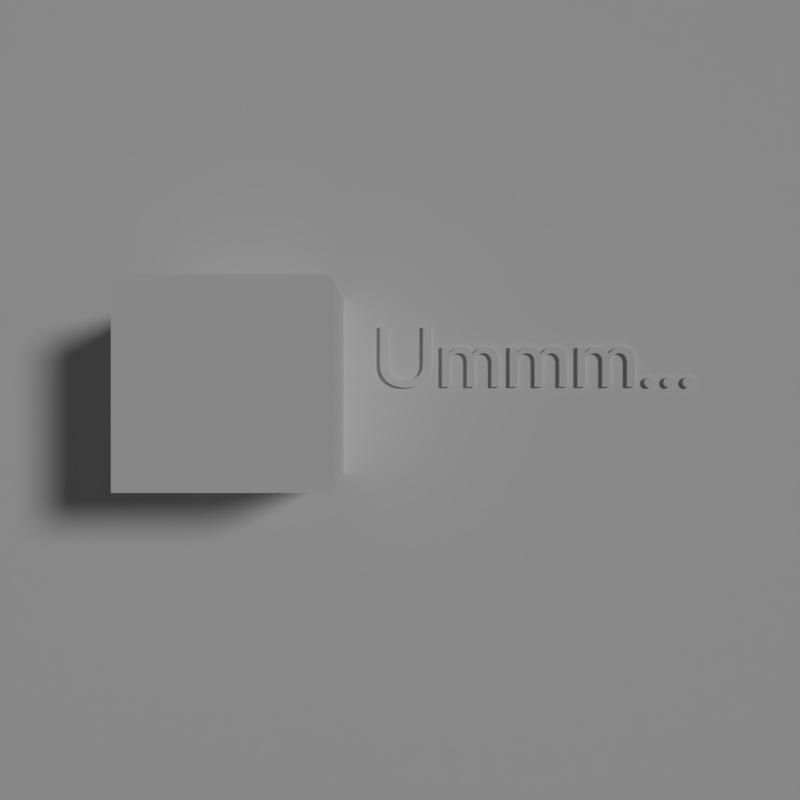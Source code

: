 # Source: RenderSketchGame-RyanGreen-0716-3.blend  (saved by Blender 2.71.0; exported with 4.5.12 LTS)
import bpy
from mathutils import Matrix  # noqa: F401  (used for matrix-valued properties, if any)

bpy.ops.wm.read_factory_settings(use_empty=True)
scene = bpy.context.scene
scene.name = 'Scene'

# ---- collections
col_collection_1 = bpy.data.collections.new('Collection 1'); scene.collection.children.link(col_collection_1)

# ---- materials (node trees are filled in below, after node groups)
mat_material = bpy.data.materials.new('Material')
mat_material.alpha_threshold = 0.0
mat_material.roughness = 0.5
mat_material.line_color = (0.0, 0.0, 0.0, 1.0)

# ---- material node trees
mat_material.use_nodes = True; mat_material.node_tree.nodes.clear()
_N = mat_material.node_tree.nodes; _L = mat_material.node_tree.links
n0 = _N.new('ShaderNodeOutputMaterial'); n0.name = 'Material Output'; n0.location = (300, 300)
n1 = _N.new('ShaderNodeBsdfDiffuse'); n1.name = 'Diffuse BSDF'; n1.location = (10, 300)
_L.new(n1.outputs[0], n0.inputs[0])
n0.is_active_output = True

# ---- world
world_world = bpy.data.worlds.new('World'); scene.world = world_world
world_world.use_nodes = True; world_world.node_tree.nodes.clear()
_N = world_world.node_tree.nodes; _L = world_world.node_tree.links
n0 = _N.new('ShaderNodeOutputWorld'); n0.name = 'World Output'; n0.location = (300, 300)
n1 = _N.new('ShaderNodeBackground'); n1.name = 'Background'; n1.location = (10, 300)
n1.inputs[0].default_value = (0.05088, 0.05088, 0.05088, 1.0)
_L.new(n1.outputs[0], n0.inputs[0])
n0.is_active_output = True
world_world.color = (0.05088, 0.05088, 0.05088)
world_world.use_sun_shadow = False
world_world.sun_shadow_jitter_overblur = 0.0
world_world.cycles.sampling_method = 'MANUAL'
world_world.cycles.sample_map_resolution = 256

# ---- cameras
cam_camera = bpy.data.cameras.new('Camera')
cam_camera.clip_end = 100.0
cam_camera.lens = 35.0
cam_camera.sensor_width = 32.0
cam_camera.sensor_height = 18.0
cam_camera.ortho_scale = 7.314
cam_camera.dof.focus_distance = 0.0

# ---- lights
light_lamp = bpy.data.lights.new('Lamp', 'SUN')
light_lamp.transmission_factor = 0.0
light_lamp.cutoff_distance = 30.0
light_lamp.angle = 0.1993
light_lamp.energy = 1.0
light_lamp.shadow_buffer_clip_start = 1.001
light_lamp.shadow_soft_size = 0.1
light_lamp.shadow_cascade_max_distance = 1000.0
light_lamp.cycles.use_multiple_importance_sampling = False

# ---- meshes
me_mesh = bpy.data.meshes.new('Mesh')
me_mesh.from_pydata([(3.568, 0.111, 0.0), (3.56, 0.1104, 0.0), (3.552, 0.1088, 0.0), (3.545, 0.1063, 0.0), (3.538, 0.1028, 0.0), (3.531, 0.09846, 0.0), (3.526, 0.09338, 0.0), (3.521, 0.08761, 0.0), (3.516, 0.08122, 0.0), (3.513, 0.0743, 0.0), (3.51, 0.0669, 0.0), (3.509, 0.05911, 0.0), (3.508, 0.051, 0.0), (3.509, 0.04289, 0.0), (3.51, 0.0351, 0.0), (3.513, 0.0277, 0.0), (3.516, 0.02078, 0.0), (3.521, 0.01439, 0.0), (3.526, 0.008625, 0.0), (3.531, 0.003543, 0.0), (3.538, -0.0007778, 0.0), (3.545, -0.004266, 0.0), (3.552, -0.006847, 0.0), (3.56, -0.00845, 0.0), (3.568, -0.009, 0.0), (3.576, -0.00845, 0.0), (3.584, -0.006847, 0.0), (3.591, -0.004266, 0.0), (3.598, -0.0007778, 0.0), (3.605, 0.003543, 0.0), (3.61, 0.008625, 0.0), (3.615, 0.01439, 0.0), (3.62, 0.02078, 0.0), (3.623, 0.0277, 0.0), (3.626, 0.0351, 0.0), (3.627, 0.04289, 0.0), (3.628, 0.051, 0.0), (3.627, 0.05911, 0.0), (3.626, 0.0669, 0.0), (3.623, 0.0743, 0.0), (3.62, 0.08122, 0.0), (3.615, 0.08761, 0.0), (3.61, 0.09337, 0.0), (3.605, 0.09846, 0.0), (3.598, 0.1028, 0.0), (3.591, 0.1063, 0.0), (3.584, 0.1088, 0.0), (3.576, 0.1104, 0.0), (0.648, 0.682, 0.0), (0.55, 0.682, 0.0), (0.55, 0.285, 0.0), (0.5498, 0.2693, 0.0), (0.5492, 0.2542, 0.0), (0.5482, 0.2396, 0.0), (0.5466, 0.2257, 0.0), (0.5445, 0.2124, 0.0), (0.5416, 0.1996, 0.0), (0.5381, 0.1875, 0.0), (0.5337, 0.176, 0.0), (0.5285, 0.165, 0.0), (0.5223, 0.1547, 0.0), (0.5152, 0.1451, 0.0), (0.507, 0.136, 0.0), (0.4988, 0.1284, 0.0), (0.4896, 0.1212, 0.0), (0.4795, 0.1143, 0.0), (0.4684, 0.108, 0.0), (0.4564, 0.1021, 0.0), (0.4435, 0.09687, 0.0), (0.4297, 0.09227, 0.0), (0.4149, 0.08837, 0.0), (0.3993, 0.08523, 0.0), (0.3827, 0.08292, 0.0), (0.3653, 0.08149, 0.0), (0.347, 0.081, 0.0), (0.3325, 0.0814, 0.0), (0.3183, 0.08259, 0.0), (0.3046, 0.08458, 0.0), (0.2913, 0.08737, 0.0), (0.2785, 0.09097, 0.0), (0.266, 0.09538, 0.0), (0.254, 0.1006, 0.0), (0.2423, 0.1066, 0.0), (0.2311, 0.1135, 0.0), (0.2203, 0.1212, 0.0), (0.21, 0.1297, 0.0), (0.2, 0.139, 0.0), (0.1927, 0.1468, 0.0), (0.1862, 0.1548, 0.0), (0.1805, 0.1631, 0.0), (0.1756, 0.172, 0.0), (0.1714, 0.1815, 0.0), (0.1679, 0.1918, 0.0), (0.165, 0.203, 0.0), (0.1627, 0.2154, 0.0), (0.161, 0.229, 0.0), (0.1599, 0.244, 0.0), (0.1592, 0.2607, 0.0), (0.159, 0.279, 0.0), (0.159, 0.682, 0.0), (0.061, 0.682, 0.0), (0.061, 0.258, 0.0), (0.06384, 0.2137, 0.0), (0.07204, 0.1736, 0.0), (0.08513, 0.1378, 0.0), (0.1026, 0.1061, 0.0), (0.1241, 0.07845, 0.0), (0.149, 0.05475, 0.0), (0.1769, 0.03492, 0.0), (0.2074, 0.01889, 0.0), (0.2399, 0.006562, 0.0), (0.274, -0.002139, 0.0), (0.3092, -0.007299, 0.0), (0.345, -0.009, 0.0), (0.3936, -0.006739, 0.0), (0.4379, -7.87e-05, 0.0), (0.478, 0.0108, 0.0), (0.5138, 0.0257, 0.0), (0.5453, 0.04446, 0.0), (0.5726, 0.06688, 0.0), (0.5957, 0.09277, 0.0), (0.6146, 0.122, 0.0), (0.6292, 0.1543, 0.0), (0.6397, 0.1895, 0.0), (0.6459, 0.2275, 0.0), (0.648, 0.268, 0.0), (0.767, 0.449, 0.0), (0.767, 0.0, 0.0), (0.856, 0.0, 0.0), (0.856, 0.326, 0.0), (0.8651, 0.3362, 0.0), (0.874, 0.3452, 0.0), (0.8828, 0.353, 0.0), (0.8915, 0.3599, 0.0), (0.9002, 0.3657, 0.0), (0.909, 0.3706, 0.0), (0.918, 0.3746, 0.0), (0.9272, 0.3778, 0.0), (0.9367, 0.3801, 0.0), (0.9466, 0.3818, 0.0), (0.957, 0.3827, 0.0), (0.968, 0.383, 0.0), (0.9788, 0.3823, 0.0), (0.9893, 0.3804, 0.0), (0.9992, 0.377, 0.0), (1.009, 0.3723, 0.0), (1.017, 0.3661, 0.0), (1.025, 0.3584, 0.0), (1.032, 0.3492, 0.0), (1.038, 0.3384, 0.0), (1.043, 0.326, 0.0), (1.046, 0.3121, 0.0), (1.048, 0.2964, 0.0), (1.049, 0.279, 0.0), (1.049, 0.0, 0.0), (1.138, 0.0, 0.0), (1.138, 0.326, 0.0), (1.146, 0.3341, 0.0), (1.155, 0.3417, 0.0), (1.163, 0.3488, 0.0), (1.172, 0.3554, 0.0), (1.18, 0.3615, 0.0), (1.189, 0.3669, 0.0), (1.198, 0.3716, 0.0), (1.206, 0.3756, 0.0), (1.215, 0.3787, 0.0), (1.223, 0.3811, 0.0), (1.231, 0.3825, 0.0), (1.238, 0.383, 0.0), (1.251, 0.3822, 0.0), (1.263, 0.3799, 0.0), (1.274, 0.3762, 0.0), (1.285, 0.3709, 0.0), (1.295, 0.3642, 0.0), (1.304, 0.356, 0.0), (1.312, 0.3464, 0.0), (1.318, 0.3354, 0.0), (1.324, 0.3231, 0.0), (1.328, 0.3094, 0.0), (1.33, 0.2944, 0.0), (1.331, 0.278, 0.0), (1.331, 0.0, 0.0), (1.42, 0.0, 0.0), (1.42, 0.282, 0.0), (1.419, 0.3077, 0.0), (1.415, 0.3318, 0.0), (1.41, 0.3542, 0.0), (1.402, 0.3747, 0.0), (1.392, 0.3933, 0.0), (1.38, 0.4098, 0.0), (1.366, 0.424, 0.0), (1.35, 0.4359, 0.0), (1.333, 0.4454, 0.0), (1.314, 0.4523, 0.0), (1.293, 0.4566, 0.0), (1.271, 0.458, 0.0), (1.255, 0.4572, 0.0), (1.24, 0.4551, 0.0), (1.226, 0.4515, 0.0), (1.212, 0.4468, 0.0), (1.199, 0.4409, 0.0), (1.187, 0.434, 0.0), (1.175, 0.4262, 0.0), (1.163, 0.4176, 0.0), (1.152, 0.4082, 0.0), (1.141, 0.3983, 0.0), (1.131, 0.3878, 0.0), (1.121, 0.377, 0.0), (1.113, 0.3897, 0.0), (1.105, 0.4014, 0.0), (1.095, 0.412, 0.0), (1.086, 0.4216, 0.0), (1.075, 0.43, 0.0), (1.064, 0.4374, 0.0), (1.053, 0.4436, 0.0), (1.04, 0.4488, 0.0), (1.028, 0.4528, 0.0), (1.015, 0.4557, 0.0), (1.001, 0.4574, 0.0), (0.987, 0.458, 0.0), (0.9765, 0.4575, 0.0), (0.9659, 0.4562, 0.0), (0.9553, 0.4538, 0.0), (0.9446, 0.4506, 0.0), (0.9338, 0.4464, 0.0), (0.923, 0.4413, 0.0), (0.9121, 0.4351, 0.0), (0.9011, 0.4281, 0.0), (0.89, 0.42, 0.0), (0.8788, 0.411, 0.0), (0.8674, 0.401, 0.0), (0.856, 0.39, 0.0), (0.856, 0.449, 0.0), (1.538, 0.449, 0.0), (1.538, 0.0, 0.0), (1.627, 0.0, 0.0), (1.627, 0.326, 0.0), (1.636, 0.3362, 0.0), (1.645, 0.3452, 0.0), (1.654, 0.353, 0.0), (1.662, 0.3599, 0.0), (1.671, 0.3657, 0.0), (1.68, 0.3706, 0.0), (1.689, 0.3746, 0.0), (1.698, 0.3778, 0.0), (1.708, 0.3801, 0.0), (1.718, 0.3818, 0.0), (1.728, 0.3827, 0.0), (1.739, 0.383, 0.0), (1.75, 0.3823, 0.0), (1.76, 0.3804, 0.0), (1.77, 0.377, 0.0), (1.78, 0.3723, 0.0), (1.788, 0.3661, 0.0), (1.796, 0.3584, 0.0), (1.803, 0.3492, 0.0), (1.809, 0.3384, 0.0), (1.814, 0.326, 0.0), (1.817, 0.3121, 0.0), (1.819, 0.2964, 0.0), (1.82, 0.279, 0.0), (1.82, 0.0, 0.0), (1.909, 0.0, 0.0), (1.909, 0.326, 0.0), (1.917, 0.3341, 0.0), (1.926, 0.3417, 0.0), (1.934, 0.3488, 0.0), (1.943, 0.3554, 0.0), (1.951, 0.3615, 0.0), (1.96, 0.3669, 0.0), (1.969, 0.3716, 0.0), (1.977, 0.3756, 0.0), (1.986, 0.3787, 0.0), (1.994, 0.3811, 0.0), (2.002, 0.3825, 0.0), (2.009, 0.383, 0.0), (2.022, 0.3822, 0.0), (2.034, 0.3799, 0.0), (2.045, 0.3762, 0.0), (2.056, 0.3709, 0.0), (2.066, 0.3642, 0.0), (2.075, 0.356, 0.0), (2.083, 0.3464, 0.0), (2.089, 0.3354, 0.0), (2.095, 0.3231, 0.0), (2.099, 0.3094, 0.0), (2.101, 0.2944, 0.0), (2.102, 0.278, 0.0), (2.102, 0.0, 0.0), (2.191, 0.0, 0.0), (2.191, 0.282, 0.0), (2.19, 0.3077, 0.0), (2.186, 0.3318, 0.0), (2.181, 0.3542, 0.0), (2.173, 0.3747, 0.0), (2.163, 0.3933, 0.0), (2.151, 0.4098, 0.0), (2.137, 0.424, 0.0), (2.121, 0.4359, 0.0), (2.104, 0.4454, 0.0), (2.085, 0.4523, 0.0), (2.064, 0.4566, 0.0), (2.042, 0.458, 0.0), (2.026, 0.4572, 0.0), (2.011, 0.4551, 0.0), (1.997, 0.4515, 0.0), (1.983, 0.4468, 0.0), (1.97, 0.4409, 0.0), (1.958, 0.434, 0.0), (1.946, 0.4262, 0.0), (1.934, 0.4176, 0.0), (1.923, 0.4082, 0.0), (1.912, 0.3983, 0.0), (1.902, 0.3878, 0.0), (1.892, 0.377, 0.0), (1.884, 0.3897, 0.0), (1.876, 0.4014, 0.0), (1.866, 0.412, 0.0), (1.857, 0.4216, 0.0), (1.846, 0.43, 0.0), (1.835, 0.4374, 0.0), (1.824, 0.4436, 0.0), (1.811, 0.4488, 0.0), (1.799, 0.4528, 0.0), (1.786, 0.4557, 0.0), (1.772, 0.4574, 0.0), (1.758, 0.458, 0.0), (1.747, 0.4575, 0.0), (1.737, 0.4562, 0.0), (1.726, 0.4538, 0.0), (1.716, 0.4506, 0.0), (1.705, 0.4464, 0.0), (1.694, 0.4413, 0.0), (1.683, 0.4351, 0.0), (1.672, 0.4281, 0.0), (1.661, 0.42, 0.0), (1.65, 0.411, 0.0), (1.638, 0.401, 0.0), (1.627, 0.39, 0.0), (1.627, 0.449, 0.0), (2.309, 0.449, 0.0), (2.309, 0.0, 0.0), (2.398, 0.0, 0.0), (2.398, 0.326, 0.0), (2.407, 0.3362, 0.0), (2.416, 0.3452, 0.0), (2.425, 0.353, 0.0), (2.433, 0.3599, 0.0), (2.442, 0.3657, 0.0), (2.451, 0.3706, 0.0), (2.46, 0.3746, 0.0), (2.469, 0.3778, 0.0), (2.479, 0.3801, 0.0), (2.489, 0.3818, 0.0), (2.499, 0.3827, 0.0), (2.51, 0.383, 0.0), (2.521, 0.3823, 0.0), (2.531, 0.3804, 0.0), (2.541, 0.377, 0.0), (2.551, 0.3723, 0.0), (2.559, 0.3661, 0.0), (2.567, 0.3584, 0.0), (2.574, 0.3492, 0.0), (2.58, 0.3384, 0.0), (2.585, 0.326, 0.0), (2.588, 0.3121, 0.0), (2.59, 0.2964, 0.0), (2.591, 0.279, 0.0), (2.591, 0.0, 0.0), (2.68, 0.0, 0.0), (2.68, 0.326, 0.0), (2.688, 0.3341, 0.0), (2.697, 0.3417, 0.0), (2.705, 0.3488, 0.0), (2.714, 0.3554, 0.0), (2.722, 0.3615, 0.0), (2.731, 0.3669, 0.0), (2.74, 0.3716, 0.0), (2.748, 0.3756, 0.0), (2.757, 0.3787, 0.0), (2.765, 0.3811, 0.0), (2.773, 0.3825, 0.0), (2.78, 0.383, 0.0), (2.793, 0.3822, 0.0), (2.805, 0.3799, 0.0), (2.816, 0.3762, 0.0), (2.827, 0.3709, 0.0), (2.837, 0.3642, 0.0), (2.846, 0.356, 0.0), (2.854, 0.3464, 0.0), (2.86, 0.3354, 0.0), (2.866, 0.3231, 0.0), (2.87, 0.3094, 0.0), (2.872, 0.2944, 0.0), (2.873, 0.278, 0.0), (2.873, 0.0, 0.0), (2.962, 0.0, 0.0), (2.962, 0.282, 0.0), (2.961, 0.3077, 0.0), (2.957, 0.3318, 0.0), (2.952, 0.3542, 0.0), (2.944, 0.3747, 0.0), (2.934, 0.3933, 0.0), (2.922, 0.4098, 0.0), (2.908, 0.424, 0.0), (2.892, 0.4359, 0.0), (2.875, 0.4454, 0.0), (2.856, 0.4523, 0.0), (2.835, 0.4566, 0.0), (2.813, 0.458, 0.0), (2.797, 0.4572, 0.0), (2.782, 0.4551, 0.0), (2.768, 0.4515, 0.0), (2.754, 0.4468, 0.0), (2.741, 0.4409, 0.0), (2.729, 0.434, 0.0), (2.717, 0.4262, 0.0), (2.705, 0.4176, 0.0), (2.694, 0.4082, 0.0), (2.683, 0.3983, 0.0), (2.673, 0.3878, 0.0), (2.663, 0.377, 0.0), (2.655, 0.3897, 0.0), (2.647, 0.4014, 0.0), (2.637, 0.412, 0.0), (2.628, 0.4216, 0.0), (2.617, 0.43, 0.0), (2.606, 0.4374, 0.0), (2.595, 0.4436, 0.0), (2.582, 0.4488, 0.0), (2.57, 0.4528, 0.0), (2.557, 0.4557, 0.0), (2.543, 0.4574, 0.0), (2.529, 0.458, 0.0), (2.518, 0.4575, 0.0), (2.508, 0.4562, 0.0), (2.497, 0.4538, 0.0), (2.487, 0.4506, 0.0), (2.476, 0.4464, 0.0), (2.465, 0.4413, 0.0), (2.454, 0.4351, 0.0), (2.443, 0.4281, 0.0), (2.432, 0.42, 0.0), (2.421, 0.411, 0.0), (2.409, 0.401, 0.0), (2.398, 0.39, 0.0), (2.398, 0.449, 0.0), (3.13, 0.111, 0.0), (3.122, 0.1104, 0.0), (3.114, 0.1088, 0.0), (3.107, 0.1063, 0.0), (3.1, 0.1028, 0.0), (3.093, 0.09846, 0.0), (3.088, 0.09338, 0.0), (3.083, 0.08761, 0.0), (3.078, 0.08122, 0.0), (3.075, 0.0743, 0.0), (3.072, 0.0669, 0.0), (3.071, 0.05911, 0.0), (3.07, 0.051, 0.0), (3.071, 0.04289, 0.0), (3.072, 0.0351, 0.0), (3.075, 0.0277, 0.0), (3.078, 0.02078, 0.0), (3.083, 0.01439, 0.0), (3.088, 0.008625, 0.0), (3.093, 0.003543, 0.0), (3.1, -0.0007778, 0.0), (3.107, -0.004266, 0.0), (3.114, -0.006847, 0.0), (3.122, -0.00845, 0.0), (3.13, -0.009, 0.0), (3.138, -0.00845, 0.0), (3.146, -0.006847, 0.0), (3.153, -0.004266, 0.0), (3.16, -0.0007778, 0.0), (3.167, 0.003543, 0.0), (3.172, 0.008625, 0.0), (3.177, 0.01439, 0.0), (3.182, 0.02078, 0.0), (3.185, 0.0277, 0.0), (3.188, 0.0351, 0.0), (3.189, 0.04289, 0.0), (3.19, 0.051, 0.0), (3.189, 0.05911, 0.0), (3.188, 0.0669, 0.0), (3.185, 0.0743, 0.0), (3.182, 0.08122, 0.0), (3.177, 0.08761, 0.0), (3.172, 0.09337, 0.0), (3.167, 0.09846, 0.0), (3.16, 0.1028, 0.0), (3.153, 0.1063, 0.0), (3.146, 0.1088, 0.0), (3.138, 0.1104, 0.0), (3.349, 0.111, 0.0), (3.341, 0.1104, 0.0), (3.333, 0.1088, 0.0), (3.326, 0.1063, 0.0), (3.319, 0.1028, 0.0), (3.312, 0.09846, 0.0), (3.307, 0.09338, 0.0), (3.302, 0.08761, 0.0), (3.297, 0.08122, 0.0), (3.294, 0.0743, 0.0), (3.291, 0.0669, 0.0), (3.29, 0.05911, 0.0), (3.289, 0.051, 0.0), (3.29, 0.04289, 0.0), (3.291, 0.0351, 0.0), (3.294, 0.0277, 0.0), (3.297, 0.02078, 0.0), (3.302, 0.01439, 0.0), (3.307, 0.008625, 0.0), (3.312, 0.003543, 0.0), (3.319, -0.0007778, 0.0), (3.326, -0.004266, 0.0), (3.333, -0.006847, 0.0), (3.341, -0.00845, 0.0), (3.349, -0.009, 0.0), (3.357, -0.00845, 0.0), (3.365, -0.006847, 0.0), (3.372, -0.004266, 0.0), (3.379, -0.0007778, 0.0), (3.386, 0.003543, 0.0), (3.391, 0.008625, 0.0), (3.396, 0.01439, 0.0), (3.401, 0.02078, 0.0), (3.404, 0.0277, 0.0), (3.407, 0.0351, 0.0), (3.408, 0.04289, 0.0), (3.409, 0.051, 0.0), (3.408, 0.05911, 0.0), (3.407, 0.0669, 0.0), (3.404, 0.0743, 0.0), (3.401, 0.08122, 0.0), (3.396, 0.08761, 0.0), (3.391, 0.09337, 0.0), (3.386, 0.09846, 0.0), (3.379, 0.1028, 0.0), (3.372, 0.1063, 0.0), (3.365, 0.1088, 0.0), (3.357, 0.1104, 0.0), (3.568, 0.111, 0.08719), (3.56, 0.1104, 0.08719), (3.552, 0.1088, 0.08719), (3.545, 0.1063, 0.08719), (3.538, 0.1028, 0.08719), (3.531, 0.09846, 0.08719), (3.526, 0.09338, 0.08719), (3.521, 0.08761, 0.08719), (3.516, 0.08122, 0.08719), (3.513, 0.0743, 0.08719), (3.51, 0.0669, 0.08719), (3.509, 0.05911, 0.08719), (3.508, 0.051, 0.08719), (3.509, 0.04289, 0.08719), (3.51, 0.0351, 0.08719), (3.513, 0.0277, 0.08719), (3.516, 0.02078, 0.08719), (3.521, 0.01439, 0.08719), (3.526, 0.008625, 0.08719), (3.531, 0.003543, 0.08719), (3.538, -0.0007778, 0.08719), (3.545, -0.004266, 0.08719), (3.552, -0.006847, 0.08719), (3.56, -0.00845, 0.08719), (3.568, -0.009, 0.08719), (3.576, -0.00845, 0.08719), (3.584, -0.006847, 0.08719), (3.591, -0.004266, 0.08719), (3.598, -0.0007778, 0.08719), (3.605, 0.003543, 0.08719), (3.61, 0.008625, 0.08719), (3.615, 0.01439, 0.08719), (3.62, 0.02078, 0.08719), (3.623, 0.0277, 0.08719), (3.626, 0.0351, 0.08719), (3.627, 0.04289, 0.08719), (3.628, 0.051, 0.08719), (3.627, 0.05911, 0.08719), (3.626, 0.0669, 0.08719), (3.623, 0.0743, 0.08719), (3.62, 0.08122, 0.08719), (3.615, 0.08761, 0.08719), (3.61, 0.09337, 0.08719), (3.605, 0.09846, 0.08719), (3.598, 0.1028, 0.08719), (3.591, 0.1063, 0.08719), (3.584, 0.1088, 0.08719), (3.576, 0.1104, 0.08719), (0.648, 0.682, 0.08719), (0.55, 0.682, 0.08719), (0.55, 0.285, 0.08719), (0.5498, 0.2693, 0.08719), (0.5492, 0.2542, 0.08719), (0.5482, 0.2396, 0.08719), (0.5466, 0.2257, 0.08719), (0.5445, 0.2124, 0.08719), (0.5416, 0.1996, 0.08719), (0.5381, 0.1875, 0.08719), (0.5337, 0.176, 0.08719), (0.5285, 0.165, 0.08719), (0.5223, 0.1547, 0.08719), (0.5152, 0.1451, 0.08719), (0.507, 0.136, 0.08719), (0.4988, 0.1284, 0.08719), (0.4896, 0.1212, 0.08719), (0.4795, 0.1143, 0.08719), (0.4684, 0.108, 0.08719), (0.4564, 0.1021, 0.08719), (0.4435, 0.09687, 0.08719), (0.4297, 0.09227, 0.08719), (0.4149, 0.08837, 0.08719), (0.3993, 0.08523, 0.08719), (0.3827, 0.08292, 0.08719), (0.3653, 0.08149, 0.08719), (0.347, 0.081, 0.08719), (0.3325, 0.0814, 0.08719), (0.3183, 0.08259, 0.08719), (0.3046, 0.08458, 0.08719), (0.2913, 0.08737, 0.08719), (0.2785, 0.09097, 0.08719), (0.266, 0.09538, 0.08719), (0.254, 0.1006, 0.08719), (0.2423, 0.1066, 0.08719), (0.2311, 0.1135, 0.08719), (0.2203, 0.1212, 0.08719), (0.21, 0.1297, 0.08719), (0.2, 0.139, 0.08719), (0.1927, 0.1468, 0.08719), (0.1862, 0.1548, 0.08719), (0.1805, 0.1631, 0.08719), (0.1756, 0.172, 0.08719), (0.1714, 0.1815, 0.08719), (0.1679, 0.1918, 0.08719), (0.165, 0.203, 0.08719), (0.1627, 0.2154, 0.08719), (0.161, 0.229, 0.08719), (0.1599, 0.244, 0.08719), (0.1592, 0.2607, 0.08719), (0.159, 0.279, 0.08719), (0.159, 0.682, 0.08719), (0.061, 0.682, 0.08719), (0.061, 0.258, 0.08719), (0.06384, 0.2137, 0.08719), (0.07204, 0.1736, 0.08719), (0.08513, 0.1378, 0.08719), (0.1026, 0.1061, 0.08719), (0.1241, 0.07845, 0.08719), (0.149, 0.05475, 0.08719), (0.1769, 0.03492, 0.08719), (0.2074, 0.01889, 0.08719), (0.2399, 0.006562, 0.08719), (0.274, -0.002139, 0.08719), (0.3092, -0.007299, 0.08719), (0.345, -0.009, 0.08719), (0.3936, -0.006739, 0.08719), (0.4379, -7.87e-05, 0.08719), (0.478, 0.0108, 0.08719), (0.5138, 0.0257, 0.08719), (0.5453, 0.04446, 0.08719), (0.5726, 0.06688, 0.08719), (0.5957, 0.09277, 0.08719), (0.6146, 0.122, 0.08719), (0.6292, 0.1543, 0.08719), (0.6397, 0.1895, 0.08719), (0.6459, 0.2275, 0.08719), (0.648, 0.268, 0.08719), (0.767, 0.449, 0.08719), (0.767, 0.0, 0.08719), (0.856, 0.0, 0.08719), (0.856, 0.326, 0.08719), (0.8651, 0.3362, 0.08719), (0.874, 0.3452, 0.08719), (0.8828, 0.353, 0.08719), (0.8915, 0.3599, 0.08719), (0.9002, 0.3657, 0.08719), (0.909, 0.3706, 0.08719), (0.918, 0.3746, 0.08719), (0.9272, 0.3778, 0.08719), (0.9367, 0.3801, 0.08719), (0.9466, 0.3818, 0.08719), (0.957, 0.3827, 0.08719), (0.968, 0.383, 0.08719), (0.9788, 0.3823, 0.08719), (0.9893, 0.3804, 0.08719), (0.9992, 0.377, 0.08719), (1.009, 0.3723, 0.08719), (1.017, 0.3661, 0.08719), (1.025, 0.3584, 0.08719), (1.032, 0.3492, 0.08719), (1.038, 0.3384, 0.08719), (1.043, 0.326, 0.08719), (1.046, 0.3121, 0.08719), (1.048, 0.2964, 0.08719), (1.049, 0.279, 0.08719), (1.049, 0.0, 0.08719), (1.138, 0.0, 0.08719), (1.138, 0.326, 0.08719), (1.146, 0.3341, 0.08719), (1.155, 0.3417, 0.08719), (1.163, 0.3488, 0.08719), (1.172, 0.3554, 0.08719), (1.18, 0.3615, 0.08719), (1.189, 0.3669, 0.08719), (1.198, 0.3716, 0.08719), (1.206, 0.3756, 0.08719), (1.215, 0.3787, 0.08719), (1.223, 0.3811, 0.08719), (1.231, 0.3825, 0.08719), (1.238, 0.383, 0.08719), (1.251, 0.3822, 0.08719), (1.263, 0.3799, 0.08719), (1.274, 0.3762, 0.08719), (1.285, 0.3709, 0.08719), (1.295, 0.3642, 0.08719), (1.304, 0.356, 0.08719), (1.312, 0.3464, 0.08719), (1.318, 0.3354, 0.08719), (1.324, 0.3231, 0.08719), (1.328, 0.3094, 0.08719), (1.33, 0.2944, 0.08719), (1.331, 0.278, 0.08719), (1.331, 0.0, 0.08719), (1.42, 0.0, 0.08719), (1.42, 0.282, 0.08719), (1.419, 0.3077, 0.08719), (1.415, 0.3318, 0.08719), (1.41, 0.3542, 0.08719), (1.402, 0.3747, 0.08719), (1.392, 0.3933, 0.08719), (1.38, 0.4098, 0.08719), (1.366, 0.424, 0.08719), (1.35, 0.4359, 0.08719), (1.333, 0.4454, 0.08719), (1.314, 0.4523, 0.08719), (1.293, 0.4566, 0.08719), (1.271, 0.458, 0.08719), (1.255, 0.4572, 0.08719), (1.24, 0.4551, 0.08719), (1.226, 0.4515, 0.08719), (1.212, 0.4468, 0.08719), (1.199, 0.4409, 0.08719), (1.187, 0.434, 0.08719), (1.175, 0.4262, 0.08719), (1.163, 0.4176, 0.08719), (1.152, 0.4082, 0.08719), (1.141, 0.3983, 0.08719), (1.131, 0.3878, 0.08719), (1.121, 0.377, 0.08719), (1.113, 0.3897, 0.08719), (1.105, 0.4014, 0.08719), (1.095, 0.412, 0.08719), (1.086, 0.4216, 0.08719), (1.075, 0.43, 0.08719), (1.064, 0.4374, 0.08719), (1.053, 0.4436, 0.08719), (1.04, 0.4488, 0.08719), (1.028, 0.4528, 0.08719), (1.015, 0.4557, 0.08719), (1.001, 0.4574, 0.08719), (0.987, 0.458, 0.08719), (0.9765, 0.4575, 0.08719), (0.9659, 0.4562, 0.08719), (0.9553, 0.4538, 0.08719), (0.9446, 0.4506, 0.08719), (0.9338, 0.4464, 0.08719), (0.923, 0.4413, 0.08719), (0.9121, 0.4351, 0.08719), (0.9011, 0.4281, 0.08719), (0.89, 0.42, 0.08719), (0.8788, 0.411, 0.08719), (0.8674, 0.401, 0.08719), (0.856, 0.39, 0.08719), (0.856, 0.449, 0.08719), (1.538, 0.449, 0.08719), (1.538, 0.0, 0.08719), (1.627, 0.0, 0.08719), (1.627, 0.326, 0.08719), (1.636, 0.3362, 0.08719), (1.645, 0.3452, 0.08719), (1.654, 0.353, 0.08719), (1.662, 0.3599, 0.08719), (1.671, 0.3657, 0.08719), (1.68, 0.3706, 0.08719), (1.689, 0.3746, 0.08719), (1.698, 0.3778, 0.08719), (1.708, 0.3801, 0.08719), (1.718, 0.3818, 0.08719), (1.728, 0.3827, 0.08719), (1.739, 0.383, 0.08719), (1.75, 0.3823, 0.08719), (1.76, 0.3804, 0.08719), (1.77, 0.377, 0.08719), (1.78, 0.3723, 0.08719), (1.788, 0.3661, 0.08719), (1.796, 0.3584, 0.08719), (1.803, 0.3492, 0.08719), (1.809, 0.3384, 0.08719), (1.814, 0.326, 0.08719), (1.817, 0.3121, 0.08719), (1.819, 0.2964, 0.08719), (1.82, 0.279, 0.08719), (1.82, 0.0, 0.08719), (1.909, 0.0, 0.08719), (1.909, 0.326, 0.08719), (1.917, 0.3341, 0.08719), (1.926, 0.3417, 0.08719), (1.934, 0.3488, 0.08719), (1.943, 0.3554, 0.08719), (1.951, 0.3615, 0.08719), (1.96, 0.3669, 0.08719), (1.969, 0.3716, 0.08719), (1.977, 0.3756, 0.08719), (1.986, 0.3787, 0.08719), (1.994, 0.3811, 0.08719), (2.002, 0.3825, 0.08719), (2.009, 0.383, 0.08719), (2.022, 0.3822, 0.08719), (2.034, 0.3799, 0.08719), (2.045, 0.3762, 0.08719), (2.056, 0.3709, 0.08719), (2.066, 0.3642, 0.08719), (2.075, 0.356, 0.08719), (2.083, 0.3464, 0.08719), (2.089, 0.3354, 0.08719), (2.095, 0.3231, 0.08719), (2.099, 0.3094, 0.08719), (2.101, 0.2944, 0.08719), (2.102, 0.278, 0.08719), (2.102, 0.0, 0.08719), (2.191, 0.0, 0.08719), (2.191, 0.282, 0.08719), (2.19, 0.3077, 0.08719), (2.186, 0.3318, 0.08719), (2.181, 0.3542, 0.08719), (2.173, 0.3747, 0.08719), (2.163, 0.3933, 0.08719), (2.151, 0.4098, 0.08719), (2.137, 0.424, 0.08719), (2.121, 0.4359, 0.08719), (2.104, 0.4454, 0.08719), (2.085, 0.4523, 0.08719), (2.064, 0.4566, 0.08719), (2.042, 0.458, 0.08719), (2.026, 0.4572, 0.08719), (2.011, 0.4551, 0.08719), (1.997, 0.4515, 0.08719), (1.983, 0.4468, 0.08719), (1.97, 0.4409, 0.08719), (1.958, 0.434, 0.08719), (1.946, 0.4262, 0.08719), (1.934, 0.4176, 0.08719), (1.923, 0.4082, 0.08719), (1.912, 0.3983, 0.08719), (1.902, 0.3878, 0.08719), (1.892, 0.377, 0.08719), (1.884, 0.3897, 0.08719), (1.876, 0.4014, 0.08719), (1.866, 0.412, 0.08719), (1.857, 0.4216, 0.08719), (1.846, 0.43, 0.08719), (1.835, 0.4374, 0.08719), (1.824, 0.4436, 0.08719), (1.811, 0.4488, 0.08719), (1.799, 0.4528, 0.08719), (1.786, 0.4557, 0.08719), (1.772, 0.4574, 0.08719), (1.758, 0.458, 0.08719), (1.747, 0.4575, 0.08719), (1.737, 0.4562, 0.08719), (1.726, 0.4538, 0.08719), (1.716, 0.4506, 0.08719), (1.705, 0.4464, 0.08719), (1.694, 0.4413, 0.08719), (1.683, 0.4351, 0.08719), (1.672, 0.4281, 0.08719), (1.661, 0.42, 0.08719), (1.65, 0.411, 0.08719), (1.638, 0.401, 0.08719), (1.627, 0.39, 0.08719), (1.627, 0.449, 0.08719), (2.309, 0.449, 0.08719), (2.309, 0.0, 0.08719), (2.398, 0.0, 0.08719), (2.398, 0.326, 0.08719), (2.407, 0.3362, 0.08719), (2.416, 0.3452, 0.08719), (2.425, 0.353, 0.08719), (2.433, 0.3599, 0.08719), (2.442, 0.3657, 0.08719), (2.451, 0.3706, 0.08719), (2.46, 0.3746, 0.08719), (2.469, 0.3778, 0.08719), (2.479, 0.3801, 0.08719), (2.489, 0.3818, 0.08719), (2.499, 0.3827, 0.08719), (2.51, 0.383, 0.08719), (2.521, 0.3823, 0.08719), (2.531, 0.3804, 0.08719), (2.541, 0.377, 0.08719), (2.551, 0.3723, 0.08719), (2.559, 0.3661, 0.08719), (2.567, 0.3584, 0.08719), (2.574, 0.3492, 0.08719), (2.58, 0.3384, 0.08719), (2.585, 0.326, 0.08719), (2.588, 0.3121, 0.08719), (2.59, 0.2964, 0.08719), (2.591, 0.279, 0.08719), (2.591, 0.0, 0.08719), (2.68, 0.0, 0.08719), (2.68, 0.326, 0.08719), (2.688, 0.3341, 0.08719), (2.697, 0.3417, 0.08719), (2.705, 0.3488, 0.08719), (2.714, 0.3554, 0.08719), (2.722, 0.3615, 0.08719), (2.731, 0.3669, 0.08719), (2.74, 0.3716, 0.08719), (2.748, 0.3756, 0.08719), (2.757, 0.3787, 0.08719), (2.765, 0.3811, 0.08719), (2.773, 0.3825, 0.08719), (2.78, 0.383, 0.08719), (2.793, 0.3822, 0.08719), (2.805, 0.3799, 0.08719), (2.816, 0.3762, 0.08719), (2.827, 0.3709, 0.08719), (2.837, 0.3642, 0.08719), (2.846, 0.356, 0.08719), (2.854, 0.3464, 0.08719), (2.86, 0.3354, 0.08719), (2.866, 0.3231, 0.08719), (2.87, 0.3094, 0.08719), (2.872, 0.2944, 0.08719), (2.873, 0.278, 0.08719), (2.873, 0.0, 0.08719), (2.962, 0.0, 0.08719), (2.962, 0.282, 0.08719), (2.961, 0.3077, 0.08719), (2.957, 0.3318, 0.08719), (2.952, 0.3542, 0.08719), (2.944, 0.3747, 0.08719), (2.934, 0.3933, 0.08719), (2.922, 0.4098, 0.08719), (2.908, 0.424, 0.08719), (2.892, 0.4359, 0.08719), (2.875, 0.4454, 0.08719), (2.856, 0.4523, 0.08719), (2.835, 0.4566, 0.08719), (2.813, 0.458, 0.08719), (2.797, 0.4572, 0.08719), (2.782, 0.4551, 0.08719), (2.768, 0.4515, 0.08719), (2.754, 0.4468, 0.08719), (2.741, 0.4409, 0.08719), (2.729, 0.434, 0.08719), (2.717, 0.4262, 0.08719), (2.705, 0.4176, 0.08719), (2.694, 0.4082, 0.08719), (2.683, 0.3983, 0.08719), (2.673, 0.3878, 0.08719), (2.663, 0.377, 0.08719), (2.655, 0.3897, 0.08719), (2.647, 0.4014, 0.08719), (2.637, 0.412, 0.08719), (2.628, 0.4216, 0.08719), (2.617, 0.43, 0.08719), (2.606, 0.4374, 0.08719), (2.595, 0.4436, 0.08719), (2.582, 0.4488, 0.08719), (2.57, 0.4528, 0.08719), (2.557, 0.4557, 0.08719), (2.543, 0.4574, 0.08719), (2.529, 0.458, 0.08719), (2.518, 0.4575, 0.08719), (2.508, 0.4562, 0.08719), (2.497, 0.4538, 0.08719), (2.487, 0.4506, 0.08719), (2.476, 0.4464, 0.08719), (2.465, 0.4413, 0.08719), (2.454, 0.4351, 0.08719), (2.443, 0.4281, 0.08719), (2.432, 0.42, 0.08719), (2.421, 0.411, 0.08719), (2.409, 0.401, 0.08719), (2.398, 0.39, 0.08719), (2.398, 0.449, 0.08719), (3.13, 0.111, 0.08719), (3.122, 0.1104, 0.08719), (3.114, 0.1088, 0.08719), (3.107, 0.1063, 0.08719), (3.1, 0.1028, 0.08719), (3.093, 0.09846, 0.08719), (3.088, 0.09338, 0.08719), (3.083, 0.08761, 0.08719), (3.078, 0.08122, 0.08719), (3.075, 0.0743, 0.08719), (3.072, 0.0669, 0.08719), (3.071, 0.05911, 0.08719), (3.07, 0.051, 0.08719), (3.071, 0.04289, 0.08719), (3.072, 0.0351, 0.08719), (3.075, 0.0277, 0.08719), (3.078, 0.02078, 0.08719), (3.083, 0.01439, 0.08719), (3.088, 0.008625, 0.08719), (3.093, 0.003543, 0.08719), (3.1, -0.0007778, 0.08719), (3.107, -0.004266, 0.08719), (3.114, -0.006847, 0.08719), (3.122, -0.00845, 0.08719), (3.13, -0.009, 0.08719), (3.138, -0.00845, 0.08719), (3.146, -0.006847, 0.08719), (3.153, -0.004266, 0.08719), (3.16, -0.0007778, 0.08719), (3.167, 0.003543, 0.08719), (3.172, 0.008625, 0.08719), (3.177, 0.01439, 0.08719), (3.182, 0.02078, 0.08719), (3.185, 0.0277, 0.08719), (3.188, 0.0351, 0.08719), (3.189, 0.04289, 0.08719), (3.19, 0.051, 0.08719), (3.189, 0.05911, 0.08719), (3.188, 0.0669, 0.08719), (3.185, 0.0743, 0.08719), (3.182, 0.08122, 0.08719), (3.177, 0.08761, 0.08719), (3.172, 0.09337, 0.08719), (3.167, 0.09846, 0.08719), (3.16, 0.1028, 0.08719), (3.153, 0.1063, 0.08719), (3.146, 0.1088, 0.08719), (3.138, 0.1104, 0.08719), (3.349, 0.111, 0.08719), (3.341, 0.1104, 0.08719), (3.333, 0.1088, 0.08719), (3.326, 0.1063, 0.08719), (3.319, 0.1028, 0.08719), (3.312, 0.09846, 0.08719), (3.307, 0.09338, 0.08719), (3.302, 0.08761, 0.08719), (3.297, 0.08122, 0.08719), (3.294, 0.0743, 0.08719), (3.291, 0.0669, 0.08719), (3.29, 0.05911, 0.08719), (3.289, 0.051, 0.08719), (3.29, 0.04289, 0.08719), (3.291, 0.0351, 0.08719), (3.294, 0.0277, 0.08719), (3.297, 0.02078, 0.08719), (3.302, 0.01439, 0.08719), (3.307, 0.008625, 0.08719), (3.312, 0.003543, 0.08719), (3.319, -0.0007778, 0.08719), (3.326, -0.004266, 0.08719), (3.333, -0.006847, 0.08719), (3.341, -0.00845, 0.08719), (3.349, -0.009, 0.08719), (3.357, -0.00845, 0.08719), (3.365, -0.006847, 0.08719), (3.372, -0.004266, 0.08719), (3.379, -0.0007778, 0.08719), (3.386, 0.003543, 0.08719), (3.391, 0.008625, 0.08719), (3.396, 0.01439, 0.08719), (3.401, 0.02078, 0.08719), (3.404, 0.0277, 0.08719), (3.407, 0.0351, 0.08719), (3.408, 0.04289, 0.08719), (3.409, 0.051, 0.08719), (3.408, 0.05911, 0.08719), (3.407, 0.0669, 0.08719), (3.404, 0.0743, 0.08719), (3.401, 0.08122, 0.08719), (3.396, 0.08761, 0.08719), (3.391, 0.09337, 0.08719), (3.386, 0.09846, 0.08719), (3.379, 0.1028, 0.08719), (3.372, 0.1063, 0.08719), (3.365, 0.1088, 0.08719), (3.357, 0.1104, 0.08719)], [], [(101, 100, 99), (101, 99, 98), (50, 49, 48), (50, 48, 125), (51, 50, 125), (101, 98, 97), (52, 51, 125), (52, 125, 124), (101, 97, 96), (102, 101, 96), (53, 52, 124), (102, 96, 95), (54, 53, 124), (102, 95, 94), (54, 124, 123), (55, 54, 123), (102, 94, 93), (103, 102, 93), (56, 55, 123), (103, 93, 92), (57, 56, 123), (103, 92, 91), (57, 123, 122), (58, 57, 122), (103, 91, 90), (59, 58, 122), (104, 103, 90), (104, 90, 89), (60, 59, 122), (104, 89, 88), (104, 88, 87), (61, 60, 122), (61, 122, 121), (104, 87, 86), (62, 61, 121), (104, 86, 85), (105, 104, 85), (63, 62, 121), (105, 85, 84), (64, 63, 121), (64, 121, 120), (105, 84, 83), (65, 64, 120), (66, 65, 120), (105, 83, 82), (67, 66, 120), (105, 82, 81), (106, 105, 81), (68, 67, 120), (106, 81, 80), (69, 68, 120), (106, 80, 79), (69, 120, 119), (70, 69, 119), (106, 79, 78), (71, 70, 119), (106, 78, 77), (72, 71, 119), (106, 77, 76), (73, 72, 119), (106, 76, 75), (74, 73, 119), (106, 75, 74), (106, 74, 119), (107, 106, 119), (107, 119, 118), (108, 107, 118), (108, 118, 117), (109, 108, 117), (109, 117, 116), (110, 109, 116), (110, 116, 115), (111, 110, 115), (111, 115, 114), (112, 111, 114), (112, 114, 113), (220, 219, 218), (196, 195, 194), (221, 220, 218), (221, 218, 217), (197, 196, 194), (197, 194, 193), (222, 221, 217), (222, 217, 216), (198, 197, 193), (223, 222, 216), (223, 216, 215), (198, 193, 192), (199, 198, 192), (224, 223, 215), (127, 126, 232), (127, 232, 231), (224, 215, 214), (200, 199, 192), (225, 224, 214), (200, 192, 191), (225, 214, 213), (226, 225, 213), (201, 200, 191), (226, 213, 212), (201, 191, 190), (227, 226, 212), (202, 201, 190), (227, 212, 211), (228, 227, 211), (203, 202, 190), (203, 190, 189), (228, 211, 210), (229, 228, 210), (204, 203, 189), (229, 210, 209), (230, 229, 209), (204, 189, 188), (205, 204, 188), (230, 209, 208), (231, 230, 208), (206, 205, 188), (206, 188, 168), (168, 188, 187), (127, 231, 129), (129, 231, 130), (130, 231, 131), (131, 231, 132), (132, 231, 133), (133, 231, 134), (134, 231, 135), (135, 231, 136), (136, 231, 137), (137, 231, 138), (138, 231, 139), (139, 231, 140), (140, 231, 208), (140, 208, 141), (141, 208, 207), (207, 206, 168), (142, 141, 207), (207, 168, 167), (169, 168, 187), (207, 167, 166), (143, 142, 207), (170, 169, 187), (207, 166, 165), (144, 143, 207), (171, 170, 187), (207, 165, 164), (145, 144, 207), (145, 207, 164), (172, 171, 187), (145, 164, 163), (172, 187, 186), (146, 145, 163), (146, 163, 162), (173, 172, 186), (146, 162, 161), (147, 146, 161), (174, 173, 186), (147, 161, 160), (148, 147, 160), (175, 174, 186), (148, 160, 159), (175, 186, 185), (149, 148, 159), (149, 159, 158), (176, 175, 185), (149, 158, 157), (150, 149, 157), (177, 176, 185), (150, 157, 156), (177, 185, 184), (151, 150, 156), (127, 129, 128), (151, 156, 155), (178, 177, 184), (152, 151, 155), (179, 178, 184), (179, 184, 183), (153, 152, 155), (180, 179, 183), (180, 183, 182), (154, 153, 155), (181, 180, 182), (327, 326, 325), (303, 302, 301), (328, 327, 325), (328, 325, 324), (304, 303, 301), (304, 301, 300), (329, 328, 324), (329, 324, 323), (305, 304, 300), (330, 329, 323), (330, 323, 322), (305, 300, 299), (306, 305, 299), (331, 330, 322), (234, 233, 339), (234, 339, 338), (331, 322, 321), (307, 306, 299), (332, 331, 321), (307, 299, 298), (332, 321, 320), (333, 332, 320), (308, 307, 298), (333, 320, 319), (308, 298, 297), (334, 333, 319), (309, 308, 297), (334, 319, 318), (335, 334, 318), (310, 309, 297), (310, 297, 296), (335, 318, 317), (336, 335, 317), (311, 310, 296), (336, 317, 316), (337, 336, 316), (311, 296, 295), (312, 311, 295), (337, 316, 315), (338, 337, 315), (313, 312, 295), (313, 295, 275), (275, 295, 294), (234, 338, 236), (236, 338, 237), (237, 338, 238), (238, 338, 239), (239, 338, 240), (240, 338, 241), (241, 338, 242), (242, 338, 243), (243, 338, 244), (244, 338, 245), (245, 338, 246), (246, 338, 247), (247, 338, 315), (247, 315, 248), (248, 315, 314), (314, 313, 275), (249, 248, 314), (314, 275, 274), (276, 275, 294), (314, 274, 273), (250, 249, 314), (277, 276, 294), (314, 273, 272), (251, 250, 314), (278, 277, 294), (314, 272, 271), (252, 251, 314), (252, 314, 271), (279, 278, 294), (252, 271, 270), (279, 294, 293), (253, 252, 270), (253, 270, 269), (280, 279, 293), (253, 269, 268), (254, 253, 268), (281, 280, 293), (254, 268, 267), (255, 254, 267), (282, 281, 293), (255, 267, 266), (282, 293, 292), (256, 255, 266), (256, 266, 265), (283, 282, 292), (256, 265, 264), (257, 256, 264), (284, 283, 292), (257, 264, 263), (284, 292, 291), (258, 257, 263), (234, 236, 235), (258, 263, 262), (285, 284, 291), (259, 258, 262), (286, 285, 291), (286, 291, 290), (260, 259, 262), (287, 286, 290), (287, 290, 289), (261, 260, 262), (288, 287, 289), (434, 433, 432), (410, 409, 408), (435, 434, 432), (435, 432, 431), (411, 410, 408), (411, 408, 407), (436, 435, 431), (436, 431, 430), (412, 411, 407), (437, 436, 430), (437, 430, 429), (412, 407, 406), (413, 412, 406), (438, 437, 429), (341, 340, 446), (341, 446, 445), (438, 429, 428), (414, 413, 406), (439, 438, 428), (414, 406, 405), (439, 428, 427), (440, 439, 427), (415, 414, 405), (440, 427, 426), (415, 405, 404), (441, 440, 426), (416, 415, 404), (441, 426, 425), (442, 441, 425), (417, 416, 404), (417, 404, 403), (442, 425, 424), (443, 442, 424), (418, 417, 403), (443, 424, 423), (444, 443, 423), (418, 403, 402), (419, 418, 402), (444, 423, 422), (445, 444, 422), (420, 419, 402), (420, 402, 382), (382, 402, 401), (341, 445, 343), (343, 445, 344), (344, 445, 345), (345, 445, 346), (346, 445, 347), (347, 445, 348), (348, 445, 349), (349, 445, 350), (350, 445, 351), (351, 445, 352), (352, 445, 353), (353, 445, 354), (354, 445, 422), (354, 422, 355), (355, 422, 421), (421, 420, 382), (356, 355, 421), (421, 382, 381), (383, 382, 401), (421, 381, 380), (357, 356, 421), (384, 383, 401), (421, 380, 379), (358, 357, 421), (385, 384, 401), (421, 379, 378), (359, 358, 421), (359, 421, 378), (386, 385, 401), (359, 378, 377), (386, 401, 400), (360, 359, 377), (360, 377, 376), (387, 386, 400), (360, 376, 375), (361, 360, 375), (388, 387, 400), (361, 375, 374), (362, 361, 374), (389, 388, 400), (362, 374, 373), (389, 400, 399), (363, 362, 373), (363, 373, 372), (390, 389, 399), (363, 372, 371), (364, 363, 371), (391, 390, 399), (364, 371, 370), (391, 399, 398), (365, 364, 370), (341, 343, 342), (365, 370, 369), (392, 391, 398), (366, 365, 369), (393, 392, 398), (393, 398, 397), (367, 366, 369), (394, 393, 397), (394, 397, 396), (368, 367, 369), (395, 394, 396), (448, 447, 494), (449, 448, 494), (449, 494, 493), (450, 449, 493), (450, 493, 492), (451, 450, 492), (451, 492, 491), (452, 451, 491), (452, 491, 490), (453, 452, 490), (453, 490, 489), (454, 453, 489), (454, 489, 488), (455, 454, 488), (455, 488, 487), (456, 455, 487), (456, 487, 486), (457, 456, 486), (457, 486, 485), (458, 457, 485), (458, 485, 484), (458, 484, 483), (459, 458, 483), (460, 459, 483), (460, 483, 482), (461, 460, 482), (461, 482, 481), (462, 461, 481), (462, 481, 480), (463, 462, 480), (463, 480, 479), (464, 463, 479), (464, 479, 478), (465, 464, 478), (465, 478, 477), (466, 465, 477), (466, 477, 476), (467, 466, 476), (467, 476, 475), (468, 467, 475), (468, 475, 474), (469, 468, 474), (469, 474, 473), (470, 469, 473), (470, 473, 472), (471, 470, 472), (496, 495, 542), (497, 496, 542), (497, 542, 541), (498, 497, 541), (498, 541, 540), (499, 498, 540), (499, 540, 539), (500, 499, 539), (500, 539, 538), (501, 500, 538), (501, 538, 537), (502, 501, 537), (502, 537, 536), (503, 502, 536), (503, 536, 535), (504, 503, 535), (504, 535, 534), (505, 504, 534), (505, 534, 533), (506, 505, 533), (506, 533, 532), (506, 532, 531), (507, 506, 531), (508, 507, 531), (508, 531, 530), (509, 508, 530), (509, 530, 529), (510, 509, 529), (510, 529, 528), (511, 510, 528), (511, 528, 527), (512, 511, 527), (512, 527, 526), (513, 512, 526), (513, 526, 525), (514, 513, 525), (514, 525, 524), (515, 514, 524), (515, 524, 523), (516, 515, 523), (516, 523, 522), (517, 516, 522), (517, 522, 521), (518, 517, 521), (518, 521, 520), (519, 518, 520), (1, 0, 47), (2, 1, 47), (2, 47, 46), (3, 2, 46), (3, 46, 45), (4, 3, 45), (4, 45, 44), (5, 4, 44), (5, 44, 43), (6, 5, 43), (6, 43, 42), (7, 6, 42), (7, 42, 41), (8, 7, 41), (8, 41, 40), (9, 8, 40), (9, 40, 39), (10, 9, 39), (10, 39, 38), (11, 10, 38), (11, 38, 37), (11, 37, 36), (12, 11, 36), (13, 12, 36), (13, 36, 35), (14, 13, 35), (14, 35, 34), (15, 14, 34), (15, 34, 33), (16, 15, 33), (16, 33, 32), (17, 16, 32), (17, 32, 31), (18, 17, 31), (18, 31, 30), (19, 18, 30), (19, 30, 29), (20, 19, 29), (20, 29, 28), (21, 20, 28), (21, 28, 27), (22, 21, 27), (22, 27, 26), (23, 22, 26), (23, 26, 25), (24, 23, 25), (644, 642, 643), (644, 641, 642), (593, 591, 592), (593, 668, 591), (594, 668, 593), (644, 640, 641), (595, 668, 594), (595, 667, 668), (644, 639, 640), (645, 639, 644), (596, 667, 595), (645, 638, 639), (597, 667, 596), (645, 637, 638), (597, 666, 667), (598, 666, 597), (645, 636, 637), (646, 636, 645), (599, 666, 598), (646, 635, 636), (600, 666, 599), (646, 634, 635), (600, 665, 666), (601, 665, 600), (646, 633, 634), (602, 665, 601), (647, 633, 646), (647, 632, 633), (603, 665, 602), (647, 631, 632), (647, 630, 631), (604, 665, 603), (604, 664, 665), (647, 629, 630), (605, 664, 604), (647, 628, 629), (648, 628, 647), (606, 664, 605), (648, 627, 628), (607, 664, 606), (607, 663, 664), (648, 626, 627), (608, 663, 607), (609, 663, 608), (648, 625, 626), (610, 663, 609), (648, 624, 625), (649, 624, 648), (611, 663, 610), (649, 623, 624), (612, 663, 611), (649, 622, 623), (612, 662, 663), (613, 662, 612), (649, 621, 622), (614, 662, 613), (649, 620, 621), (615, 662, 614), (649, 619, 620), (616, 662, 615), (649, 618, 619), (617, 662, 616), (649, 617, 618), (649, 662, 617), (650, 662, 649), (650, 661, 662), (651, 661, 650), (651, 660, 661), (652, 660, 651), (652, 659, 660), (653, 659, 652), (653, 658, 659), (654, 658, 653), (654, 657, 658), (655, 657, 654), (655, 656, 657), (763, 761, 762), (739, 737, 738), (764, 761, 763), (764, 760, 761), (740, 737, 739), (740, 736, 737), (765, 760, 764), (765, 759, 760), (741, 736, 740), (766, 759, 765), (766, 758, 759), (741, 735, 736), (742, 735, 741), (767, 758, 766), (670, 775, 669), (670, 774, 775), (767, 757, 758), (743, 735, 742), (768, 757, 767), (743, 734, 735), (768, 756, 757), (769, 756, 768), (744, 734, 743), (769, 755, 756), (744, 733, 734), (770, 755, 769), (745, 733, 744), (770, 754, 755), (771, 754, 770), (746, 733, 745), (746, 732, 733), (771, 753, 754), (772, 753, 771), (747, 732, 746), (772, 752, 753), (773, 752, 772), (747, 731, 732), (748, 731, 747), (773, 751, 752), (774, 751, 773), (749, 731, 748), (749, 711, 731), (711, 730, 731), (670, 672, 774), (672, 673, 774), (673, 674, 774), (674, 675, 774), (675, 676, 774), (676, 677, 774), (677, 678, 774), (678, 679, 774), (679, 680, 774), (680, 681, 774), (681, 682, 774), (682, 683, 774), (683, 751, 774), (683, 684, 751), (684, 750, 751), (750, 711, 749), (685, 750, 684), (750, 710, 711), (712, 730, 711), (750, 709, 710), (686, 750, 685), (713, 730, 712), (750, 708, 709), (687, 750, 686), (714, 730, 713), (750, 707, 708), (688, 750, 687), (688, 707, 750), (715, 730, 714), (688, 706, 707), (715, 729, 730), (689, 706, 688), (689, 705, 706), (716, 729, 715), (689, 704, 705), (690, 704, 689), (717, 729, 716), (690, 703, 704), (691, 703, 690), (718, 729, 717), (691, 702, 703), (718, 728, 729), (692, 702, 691), (692, 701, 702), (719, 728, 718), (692, 700, 701), (693, 700, 692), (720, 728, 719), (693, 699, 700), (720, 727, 728), (694, 699, 693), (670, 671, 672), (694, 698, 699), (721, 727, 720), (695, 698, 694), (722, 727, 721), (722, 726, 727), (696, 698, 695), (723, 726, 722), (723, 725, 726), (697, 698, 696), (724, 725, 723), (870, 868, 869), (846, 844, 845), (871, 868, 870), (871, 867, 868), (847, 844, 846), (847, 843, 844), (872, 867, 871), (872, 866, 867), (848, 843, 847), (873, 866, 872), (873, 865, 866), (848, 842, 843), (849, 842, 848), (874, 865, 873), (777, 882, 776), (777, 881, 882), (874, 864, 865), (850, 842, 849), (875, 864, 874), (850, 841, 842), (875, 863, 864), (876, 863, 875), (851, 841, 850), (876, 862, 863), (851, 840, 841), (877, 862, 876), (852, 840, 851), (877, 861, 862), (878, 861, 877), (853, 840, 852), (853, 839, 840), (878, 860, 861), (879, 860, 878), (854, 839, 853), (879, 859, 860), (880, 859, 879), (854, 838, 839), (855, 838, 854), (880, 858, 859), (881, 858, 880), (856, 838, 855), (856, 818, 838), (818, 837, 838), (777, 779, 881), (779, 780, 881), (780, 781, 881), (781, 782, 881), (782, 783, 881), (783, 784, 881), (784, 785, 881), (785, 786, 881), (786, 787, 881), (787, 788, 881), (788, 789, 881), (789, 790, 881), (790, 858, 881), (790, 791, 858), (791, 857, 858), (857, 818, 856), (792, 857, 791), (857, 817, 818), (819, 837, 818), (857, 816, 817), (793, 857, 792), (820, 837, 819), (857, 815, 816), (794, 857, 793), (821, 837, 820), (857, 814, 815), (795, 857, 794), (795, 814, 857), (822, 837, 821), (795, 813, 814), (822, 836, 837), (796, 813, 795), (796, 812, 813), (823, 836, 822), (796, 811, 812), (797, 811, 796), (824, 836, 823), (797, 810, 811), (798, 810, 797), (825, 836, 824), (798, 809, 810), (825, 835, 836), (799, 809, 798), (799, 808, 809), (826, 835, 825), (799, 807, 808), (800, 807, 799), (827, 835, 826), (800, 806, 807), (827, 834, 835), (801, 806, 800), (777, 778, 779), (801, 805, 806), (828, 834, 827), (802, 805, 801), (829, 834, 828), (829, 833, 834), (803, 805, 802), (830, 833, 829), (830, 832, 833), (804, 805, 803), (831, 832, 830), (977, 975, 976), (953, 951, 952), (978, 975, 977), (978, 974, 975), (954, 951, 953), (954, 950, 951), (979, 974, 978), (979, 973, 974), (955, 950, 954), (980, 973, 979), (980, 972, 973), (955, 949, 950), (956, 949, 955), (981, 972, 980), (884, 989, 883), (884, 988, 989), (981, 971, 972), (957, 949, 956), (982, 971, 981), (957, 948, 949), (982, 970, 971), (983, 970, 982), (958, 948, 957), (983, 969, 970), (958, 947, 948), (984, 969, 983), (959, 947, 958), (984, 968, 969), (985, 968, 984), (960, 947, 959), (960, 946, 947), (985, 967, 968), (986, 967, 985), (961, 946, 960), (986, 966, 967), (987, 966, 986), (961, 945, 946), (962, 945, 961), (987, 965, 966), (988, 965, 987), (963, 945, 962), (963, 925, 945), (925, 944, 945), (884, 886, 988), (886, 887, 988), (887, 888, 988), (888, 889, 988), (889, 890, 988), (890, 891, 988), (891, 892, 988), (892, 893, 988), (893, 894, 988), (894, 895, 988), (895, 896, 988), (896, 897, 988), (897, 965, 988), (897, 898, 965), (898, 964, 965), (964, 925, 963), (899, 964, 898), (964, 924, 925), (926, 944, 925), (964, 923, 924), (900, 964, 899), (927, 944, 926), (964, 922, 923), (901, 964, 900), (928, 944, 927), (964, 921, 922), (902, 964, 901), (902, 921, 964), (929, 944, 928), (902, 920, 921), (929, 943, 944), (903, 920, 902), (903, 919, 920), (930, 943, 929), (903, 918, 919), (904, 918, 903), (931, 943, 930), (904, 917, 918), (905, 917, 904), (932, 943, 931), (905, 916, 917), (932, 942, 943), (906, 916, 905), (906, 915, 916), (933, 942, 932), (906, 914, 915), (907, 914, 906), (934, 942, 933), (907, 913, 914), (934, 941, 942), (908, 913, 907), (884, 885, 886), (908, 912, 913), (935, 941, 934), (909, 912, 908), (936, 941, 935), (936, 940, 941), (910, 912, 909), (937, 940, 936), (937, 939, 940), (911, 912, 910), (938, 939, 937), (991, 1037, 990), (992, 1037, 991), (992, 1036, 1037), (993, 1036, 992), (993, 1035, 1036), (994, 1035, 993), (994, 1034, 1035), (995, 1034, 994), (995, 1033, 1034), (996, 1033, 995), (996, 1032, 1033), (997, 1032, 996), (997, 1031, 1032), (998, 1031, 997), (998, 1030, 1031), (999, 1030, 998), (999, 1029, 1030), (1000, 1029, 999), (1000, 1028, 1029), (1001, 1028, 1000), (1001, 1027, 1028), (1001, 1026, 1027), (1002, 1026, 1001), (1003, 1026, 1002), (1003, 1025, 1026), (1004, 1025, 1003), (1004, 1024, 1025), (1005, 1024, 1004), (1005, 1023, 1024), (1006, 1023, 1005), (1006, 1022, 1023), (1007, 1022, 1006), (1007, 1021, 1022), (1008, 1021, 1007), (1008, 1020, 1021), (1009, 1020, 1008), (1009, 1019, 1020), (1010, 1019, 1009), (1010, 1018, 1019), (1011, 1018, 1010), (1011, 1017, 1018), (1012, 1017, 1011), (1012, 1016, 1017), (1013, 1016, 1012), (1013, 1015, 1016), (1014, 1015, 1013), (1039, 1085, 1038), (1040, 1085, 1039), (1040, 1084, 1085), (1041, 1084, 1040), (1041, 1083, 1084), (1042, 1083, 1041), (1042, 1082, 1083), (1043, 1082, 1042), (1043, 1081, 1082), (1044, 1081, 1043), (1044, 1080, 1081), (1045, 1080, 1044), (1045, 1079, 1080), (1046, 1079, 1045), (1046, 1078, 1079), (1047, 1078, 1046), (1047, 1077, 1078), (1048, 1077, 1047), (1048, 1076, 1077), (1049, 1076, 1048), (1049, 1075, 1076), (1049, 1074, 1075), (1050, 1074, 1049), (1051, 1074, 1050), (1051, 1073, 1074), (1052, 1073, 1051), (1052, 1072, 1073), (1053, 1072, 1052), (1053, 1071, 1072), (1054, 1071, 1053), (1054, 1070, 1071), (1055, 1070, 1054), (1055, 1069, 1070), (1056, 1069, 1055), (1056, 1068, 1069), (1057, 1068, 1056), (1057, 1067, 1068), (1058, 1067, 1057), (1058, 1066, 1067), (1059, 1066, 1058), (1059, 1065, 1066), (1060, 1065, 1059), (1060, 1064, 1065), (1061, 1064, 1060), (1061, 1063, 1064), (1062, 1063, 1061), (544, 590, 543), (545, 590, 544), (545, 589, 590), (546, 589, 545), (546, 588, 589), (547, 588, 546), (547, 587, 588), (548, 587, 547), (548, 586, 587), (549, 586, 548), (549, 585, 586), (550, 585, 549), (550, 584, 585), (551, 584, 550), (551, 583, 584), (552, 583, 551), (552, 582, 583), (553, 582, 552), (553, 581, 582), (554, 581, 553), (554, 580, 581), (554, 579, 580), (555, 579, 554), (556, 579, 555), (556, 578, 579), (557, 578, 556), (557, 577, 578), (558, 577, 557), (558, 576, 577), (559, 576, 558), (559, 575, 576), (560, 575, 559), (560, 574, 575), (561, 574, 560), (561, 573, 574), (562, 573, 561), (562, 572, 573), (563, 572, 562), (563, 571, 572), (564, 571, 563), (564, 570, 571), (565, 570, 564), (565, 569, 570), (566, 569, 565), (566, 568, 569), (567, 568, 566), (168, 169, 712, 711), (489, 490, 1033, 1032), (156, 157, 700, 699), (147, 148, 691, 690), (284, 285, 828, 827), (121, 122, 665, 664), (90, 91, 634, 633), (525, 526, 1069, 1068), (135, 136, 679, 678), (505, 506, 1049, 1048), (411, 412, 955, 954), (316, 317, 860, 859), (69, 70, 613, 612), (83, 84, 627, 626), (300, 301, 844, 843), (403, 404, 947, 946), (509, 510, 1053, 1052), (508, 509, 1052, 1051), (200, 201, 744, 743), (503, 504, 1047, 1046), (177, 178, 721, 720), (221, 222, 765, 764), (48, 49, 592, 591), (331, 332, 875, 874), (495, 496, 1039, 1038), (457, 458, 1001, 1000), (346, 347, 890, 889), (499, 500, 1043, 1042), (365, 366, 909, 908), (52, 53, 596, 595), (173, 174, 717, 716), (175, 176, 719, 718), (123, 124, 667, 666), (242, 243, 786, 785), (408, 409, 952, 951), (318, 319, 862, 861), (360, 361, 904, 903), (328, 329, 872, 871), (11, 12, 555, 554), (395, 396, 939, 938), (226, 227, 770, 769), (302, 303, 846, 845), (118, 119, 662, 661), (466, 467, 1010, 1009), (157, 158, 701, 700), (215, 216, 759, 758), (129, 130, 673, 672), (301, 302, 845, 844), (197, 198, 741, 740), (53, 54, 597, 596), (438, 439, 982, 981), (516, 517, 1060, 1059), (96, 97, 640, 639), (462, 463, 1006, 1005), (17, 18, 561, 560), (80, 81, 624, 623), (529, 530, 1073, 1072), (191, 192, 735, 734), (171, 172, 715, 714), (458, 459, 1002, 1001), (493, 494, 1037, 1036), (198, 199, 742, 741), (149, 150, 693, 692), (265, 266, 809, 808), (471, 472, 1015, 1014), (279, 280, 823, 822), (455, 456, 999, 998), (285, 286, 829, 828), (257, 258, 801, 800), (237, 238, 781, 780), (272, 273, 816, 815), (289, 290, 833, 832), (283, 284, 827, 826), (51, 52, 595, 594), (1, 2, 545, 544), (339, 233, 776, 882), (357, 358, 901, 900), (497, 498, 1041, 1040), (38, 39, 582, 581), (160, 161, 704, 703), (213, 214, 757, 756), (158, 159, 702, 701), (127, 128, 671, 670), (164, 165, 708, 707), (336, 337, 880, 879), (378, 379, 922, 921), (172, 173, 716, 715), (446, 340, 883, 989), (12, 13, 556, 555), (166, 167, 710, 709), (194, 195, 738, 737), (183, 184, 727, 726), (120, 121, 664, 663), (18, 19, 562, 561), (8, 9, 552, 551), (542, 495, 1038, 1085), (480, 481, 1024, 1023), (153, 154, 697, 696), (478, 479, 1022, 1021), (379, 380, 923, 922), (515, 516, 1059, 1058), (19, 20, 563, 562), (484, 485, 1028, 1027), (31, 32, 575, 574), (207, 208, 751, 750), (253, 254, 797, 796), (188, 189, 732, 731), (356, 357, 900, 899), (402, 403, 946, 945), (234, 235, 778, 777), (366, 367, 910, 909), (410, 411, 954, 953), (347, 348, 891, 890), (245, 246, 789, 788), (209, 210, 753, 752), (539, 540, 1083, 1082), (222, 223, 766, 765), (151, 152, 695, 694), (63, 64, 607, 606), (44, 45, 588, 587), (398, 399, 942, 941), (174, 175, 718, 717), (67, 68, 611, 610), (512, 513, 1056, 1055), (369, 370, 913, 912), (39, 40, 583, 582), (460, 461, 1004, 1003), (406, 407, 950, 949), (476, 477, 1020, 1019), (432, 433, 976, 975), (180, 181, 724, 723), (76, 77, 620, 619), (475, 476, 1019, 1018), (169, 170, 713, 712), (190, 191, 734, 733), (441, 442, 985, 984), (146, 147, 690, 689), (107, 108, 651, 650), (492, 493, 1036, 1035), (517, 518, 1061, 1060), (321, 322, 865, 864), (532, 533, 1076, 1075), (193, 194, 737, 736), (358, 359, 902, 901), (178, 179, 722, 721), (167, 168, 711, 710), (236, 237, 780, 779), (407, 408, 951, 950), (326, 327, 870, 869), (468, 469, 1012, 1011), (450, 451, 994, 993), (61, 62, 605, 604), (483, 484, 1027, 1026), (13, 14, 557, 556), (424, 425, 968, 967), (79, 80, 623, 622), (537, 538, 1081, 1080), (163, 164, 707, 706), (477, 478, 1021, 1020), (465, 466, 1009, 1008), (238, 239, 782, 781), (400, 401, 944, 943), (348, 349, 892, 891), (373, 374, 917, 916), (526, 527, 1070, 1069), (81, 82, 625, 624), (56, 57, 600, 599), (276, 277, 820, 819), (437, 438, 981, 980), (463, 464, 1007, 1006), (117, 118, 661, 660), (381, 382, 925, 924), (540, 541, 1084, 1083), (148, 149, 692, 691), (219, 220, 763, 762), (461, 462, 1005, 1004), (418, 419, 962, 961), (308, 309, 852, 851), (329, 330, 873, 872), (355, 356, 899, 898), (34, 35, 578, 577), (77, 78, 621, 620), (45, 46, 589, 588), (431, 432, 975, 974), (498, 499, 1042, 1041), (502, 503, 1046, 1045), (255, 256, 799, 798), (467, 468, 1011, 1010), (138, 139, 682, 681), (179, 180, 723, 722), (349, 350, 893, 892), (519, 520, 1063, 1062), (263, 264, 807, 806), (409, 410, 953, 952), (249, 250, 793, 792), (256, 257, 800, 799), (71, 72, 615, 614), (91, 92, 635, 634), (426, 427, 970, 969), (280, 281, 824, 823), (260, 261, 804, 803), (136, 137, 680, 679), (94, 95, 638, 637), (74, 75, 618, 617), (541, 542, 1085, 1084), (128, 129, 672, 671), (247, 248, 791, 790), (159, 160, 703, 702), (459, 460, 1003, 1002), (212, 213, 756, 755), (342, 343, 886, 885), (225, 226, 769, 768), (386, 387, 930, 929), (262, 263, 806, 805), (192, 193, 736, 735), (433, 434, 977, 976), (5, 6, 549, 548), (28, 29, 572, 571), (6, 7, 550, 549), (447, 448, 991, 990), (307, 308, 851, 850), (22, 23, 566, 565), (240, 241, 784, 783), (199, 200, 743, 742), (521, 522, 1065, 1064), (204, 205, 748, 747), (372, 373, 916, 915), (223, 224, 767, 766), (354, 355, 898, 897), (259, 260, 803, 802), (485, 486, 1029, 1028), (86, 87, 630, 629), (113, 114, 657, 656), (293, 294, 837, 836), (392, 393, 936, 935), (479, 480, 1023, 1022), (244, 245, 788, 787), (187, 188, 731, 730), (0, 1, 544, 543), (474, 475, 1018, 1017), (421, 422, 965, 964), (375, 376, 919, 918), (288, 289, 832, 831), (140, 141, 684, 683), (126, 127, 670, 669), (427, 428, 971, 970), (182, 183, 726, 725), (405, 406, 949, 948), (131, 132, 675, 674), (389, 390, 933, 932), (281, 282, 825, 824), (377, 378, 921, 920), (132, 133, 676, 675), (49, 50, 593, 592), (111, 112, 655, 654), (327, 328, 871, 870), (324, 325, 868, 867), (143, 144, 687, 686), (371, 372, 915, 914), (114, 115, 658, 657), (142, 143, 686, 685), (27, 28, 571, 570), (510, 511, 1054, 1053), (88, 89, 632, 631), (186, 187, 730, 729), (473, 474, 1017, 1016), (4, 5, 548, 547), (311, 312, 855, 854), (29, 30, 573, 572), (286, 287, 830, 829), (528, 529, 1072, 1071), (417, 418, 961, 960), (217, 218, 761, 760), (33, 34, 577, 576), (211, 212, 755, 754), (320, 321, 864, 863), (337, 338, 881, 880), (125, 48, 591, 668), (122, 123, 666, 665), (298, 299, 842, 841), (456, 457, 1000, 999), (434, 435, 978, 977), (522, 523, 1066, 1065), (470, 471, 1014, 1013), (271, 272, 815, 814), (449, 450, 993, 992), (251, 252, 795, 794), (335, 336, 879, 878), (319, 320, 863, 862), (59, 60, 603, 602), (185, 186, 729, 728), (205, 206, 749, 748), (141, 142, 685, 684), (254, 255, 798, 797), (368, 369, 912, 911), (363, 364, 907, 906), (315, 316, 859, 858), (134, 135, 678, 677), (504, 505, 1048, 1047), (60, 61, 604, 603), (241, 242, 785, 784), (46, 47, 590, 589), (73, 74, 617, 616), (440, 441, 984, 983), (243, 244, 787, 786), (139, 140, 683, 682), (75, 76, 619, 618), (292, 293, 836, 835), (422, 423, 966, 965), (3, 4, 547, 546), (101, 102, 645, 644), (501, 502, 1045, 1044), (511, 512, 1055, 1054), (275, 276, 819, 818), (208, 209, 752, 751), (214, 215, 758, 757), (391, 392, 935, 934), (482, 483, 1026, 1025), (404, 405, 948, 947), (108, 109, 652, 651), (230, 231, 774, 773), (66, 67, 610, 609), (436, 437, 980, 979), (100, 101, 644, 643), (323, 324, 867, 866), (530, 531, 1074, 1073), (181, 182, 725, 724), (268, 269, 812, 811), (282, 283, 826, 825), (95, 96, 639, 638), (453, 454, 997, 996), (264, 265, 808, 807), (239, 240, 783, 782), (116, 117, 660, 659), (15, 16, 559, 558), (202, 203, 746, 745), (361, 362, 905, 904), (344, 345, 888, 887), (310, 311, 854, 853), (21, 22, 565, 564), (385, 386, 929, 928), (507, 508, 1051, 1050), (228, 229, 772, 771), (99, 100, 643, 642), (430, 431, 974, 973), (359, 360, 903, 902), (423, 424, 967, 966), (317, 318, 861, 860), (40, 41, 584, 583), (380, 381, 924, 923), (224, 225, 768, 767), (445, 446, 989, 988), (332, 333, 876, 875), (429, 430, 973, 972), (382, 383, 926, 925), (98, 99, 642, 641), (454, 455, 998, 997), (425, 426, 969, 968), (390, 391, 934, 933), (536, 537, 1080, 1079), (514, 515, 1058, 1057), (291, 292, 835, 834), (124, 125, 668, 667), (227, 228, 771, 770), (85, 86, 629, 628), (196, 197, 740, 739), (162, 163, 706, 705), (189, 190, 733, 732), (341, 342, 885, 884), (414, 415, 958, 957), (42, 43, 586, 585), (488, 489, 1032, 1031), (16, 17, 560, 559), (216, 217, 760, 759), (65, 66, 609, 608), (133, 134, 677, 676), (494, 447, 990, 1037), (412, 413, 956, 955), (170, 171, 714, 713), (383, 384, 927, 926), (50, 51, 594, 593), (444, 445, 988, 987), (294, 295, 838, 837), (278, 279, 822, 821), (384, 385, 928, 927), (333, 334, 877, 876), (303, 304, 847, 846), (534, 535, 1078, 1077), (250, 251, 794, 793), (452, 453, 996, 995), (435, 436, 979, 978), (115, 116, 659, 658), (218, 219, 762, 761), (490, 491, 1034, 1033), (152, 153, 696, 695), (269, 270, 813, 812), (353, 354, 897, 896), (87, 88, 631, 630), (54, 55, 598, 597), (109, 110, 653, 652), (176, 177, 720, 719), (393, 394, 937, 936), (229, 230, 773, 772), (24, 25, 568, 567), (287, 288, 831, 830), (104, 105, 648, 647), (72, 73, 616, 615), (304, 305, 848, 847), (270, 271, 814, 813), (362, 363, 906, 905), (201, 202, 745, 744), (350, 351, 894, 893), (394, 395, 938, 937), (165, 166, 709, 708), (203, 204, 747, 746), (110, 111, 654, 653), (9, 10, 553, 552), (145, 146, 689, 688), (41, 42, 585, 584), (314, 315, 858, 857), (428, 429, 972, 971), (305, 306, 849, 848), (32, 33, 576, 575), (58, 59, 602, 601), (520, 521, 1064, 1063), (443, 444, 987, 986), (92, 93, 636, 635), (195, 196, 739, 738), (25, 26, 569, 568), (155, 156, 699, 698), (130, 131, 674, 673), (448, 449, 992, 991), (413, 414, 957, 956), (258, 259, 802, 801), (274, 275, 818, 817), (401, 402, 945, 944), (486, 487, 1030, 1029), (496, 497, 1040, 1039), (266, 267, 810, 809), (330, 331, 874, 873), (78, 79, 622, 621), (442, 443, 986, 985), (47, 0, 543, 590), (43, 44, 587, 586), (106, 107, 650, 649), (464, 465, 1008, 1007), (451, 452, 995, 994), (472, 473, 1016, 1015), (367, 368, 911, 910), (531, 532, 1075, 1074), (55, 56, 599, 598), (416, 417, 960, 959), (23, 24, 567, 566), (62, 63, 606, 605), (105, 106, 649, 648), (334, 335, 878, 877), (396, 397, 940, 939), (299, 300, 843, 842), (112, 113, 656, 655), (296, 297, 840, 839), (538, 539, 1082, 1081), (523, 524, 1067, 1066), (439, 440, 983, 982), (376, 377, 920, 919), (103, 104, 647, 646), (137, 138, 681, 680), (420, 421, 964, 963), (89, 90, 633, 632), (338, 339, 882, 881), (150, 151, 694, 693), (297, 298, 841, 840), (340, 341, 884, 883), (235, 236, 779, 778), (93, 94, 637, 636), (7, 8, 551, 550), (248, 249, 792, 791), (491, 492, 1035, 1034), (246, 247, 790, 789), (273, 274, 817, 816), (535, 536, 1079, 1078), (527, 528, 1071, 1070), (524, 525, 1068, 1067), (364, 365, 908, 907), (233, 234, 777, 776), (312, 313, 856, 855), (30, 31, 574, 573), (64, 65, 608, 607), (309, 310, 853, 852), (295, 296, 839, 838), (481, 482, 1025, 1024), (10, 11, 554, 553), (68, 69, 612, 611), (313, 314, 857, 856), (36, 37, 580, 579), (231, 232, 775, 774), (388, 389, 932, 931), (184, 185, 728, 727), (14, 15, 558, 557), (84, 85, 628, 627), (345, 346, 889, 888), (57, 58, 601, 600), (419, 420, 963, 962), (533, 534, 1077, 1076), (206, 207, 750, 749), (261, 262, 805, 804), (399, 400, 943, 942), (387, 388, 931, 930), (26, 27, 570, 569), (37, 38, 581, 580), (220, 221, 764, 763), (144, 145, 688, 687), (232, 126, 669, 775), (469, 470, 1013, 1012), (325, 326, 869, 868), (351, 352, 895, 894), (97, 98, 641, 640), (2, 3, 546, 545), (374, 375, 918, 917), (102, 103, 646, 645), (343, 344, 887, 886), (154, 155, 698, 697), (500, 501, 1044, 1043), (415, 416, 959, 958), (513, 514, 1057, 1056), (290, 291, 834, 833), (210, 211, 754, 753), (306, 307, 850, 849), (506, 507, 1050, 1049), (322, 323, 866, 865), (518, 519, 1062, 1061), (161, 162, 705, 704), (352, 353, 896, 895), (70, 71, 614, 613), (82, 83, 626, 625), (20, 21, 564, 563), (35, 36, 579, 578), (397, 398, 941, 940), (267, 268, 811, 810), (487, 488, 1031, 1030), (277, 278, 821, 820), (119, 120, 663, 662), (252, 253, 796, 795), (370, 371, 914, 913)])
me_mesh.use_remesh_preserve_volume = False
me_mesh.use_remesh_preserve_attributes = False
me_mesh.use_mirror_vertex_groups = False
me_mesh.update()
me_plane = bpy.data.meshes.new('Plane')
me_plane.from_pydata([(-1.0, -1.0, 0.0), (1.0, -1.0, 0.0), (-1.0, 1.0, 0.0), (1.0, 1.0, 0.0)], [], [(0, 1, 3, 2)])
me_plane.use_remesh_preserve_volume = False
me_plane.use_remesh_preserve_attributes = False
me_plane.use_mirror_vertex_groups = False
me_plane.update()
me_cube = bpy.data.meshes.new('Cube')
me_cube.from_pydata([(1.0, 1.0, -1.0), (1.0, -1.0, -1.0), (-1.0, -1.0, -1.0), (-1.0, 1.0, -1.0), (1.0, 1.0, 1.0), (1.0, -1.0, 1.0), (-1.0, -1.0, 1.0), (-1.0, 1.0, 1.0)], [], [(0, 1, 2, 3), (4, 7, 6, 5), (0, 4, 5, 1), (1, 5, 6, 2), (2, 6, 7, 3), (4, 0, 3, 7)])
me_cube.materials.append(mat_material)
me_cube.use_remesh_preserve_volume = False
me_cube.use_remesh_preserve_attributes = False
me_cube.use_mirror_vertex_groups = False
me_cube.update()

# ---- objects
ob_text = bpy.data.objects.new('Text', me_mesh)
ob_plane = bpy.data.objects.new('Plane', me_plane)
ob_cube = bpy.data.objects.new('Cube', me_cube)
ob_lamp = bpy.data.objects.new('Lamp', light_lamp)
ob_camera = bpy.data.objects.new('Camera', cam_camera)

# ---- transforms, parenting, visibility, modifiers, constraints
ob_text.location = (1.354, 0.0, -0.03396)
ob_text.lineart.crease_threshold = 0.0
ob_plane.location = (0.0, 0.0, 0.0)
ob_plane.scale = (6.44, 6.44, 6.44)
ob_plane.lineart.crease_threshold = 0.0
ob_cube.location = (0.0, 0.0, 1.0)
ob_cube.lock_rotations_4d = False
ob_cube.empty_display_type = 'ARROWS'
ob_cube.lineart.crease_threshold = 0.0
ob_lamp.location = (4.076, 1.005, 5.904)
ob_lamp.rotation_euler = (0.6503, 0.05522, 1.866)
ob_lamp.lock_rotations_4d = False
ob_lamp.empty_display_type = 'ARROWS'
ob_lamp.color = (0.0, 0.0, 0.0, 0.0)
ob_lamp.lineart.crease_threshold = 0.0
ob_camera.location = (1.644, -0.1495, 10.0)
ob_camera.lock_rotations_4d = False
ob_camera.empty_display_type = 'ARROWS'
ob_camera.color = (0.0, 0.0, 0.0, 0.0)
ob_camera.display_type = 'WIRE'
ob_camera.lineart.crease_threshold = 0.0

# ---- collection membership
col_collection_1.objects.link(ob_text)
col_collection_1.objects.link(ob_plane)
col_collection_1.objects.link(ob_cube)
col_collection_1.objects.link(ob_lamp)
col_collection_1.objects.link(ob_camera)

# ---- scene / render settings (as saved in the file)
scene.camera = ob_camera
scene.frame_start = 1; scene.frame_end = 250; scene.frame_set(1)
scene.render.engine = 'CYCLES'
scene.render.image_settings.color_depth = '16'
scene.render.resolution_x = 1080
scene.render.dither_intensity = 0.0
scene.cycles.use_denoising = False
scene.cycles.samples = 500
scene.cycles.sampling_pattern = 'TABULATED_SOBOL'
scene.cycles.light_sampling_threshold = 0.0
scene.cycles.use_adaptive_sampling = False
scene.cycles.use_light_tree = False
scene.cycles.blur_glossy = 0.0
scene.cycles.volume_bounces = 1
scene.cycles.pixel_filter_type = 'GAUSSIAN'
scene.cycles.sample_clamp_indirect = 0.0
scene.view_settings.view_transform = 'Standard'
bpy.context.view_layer.update()
